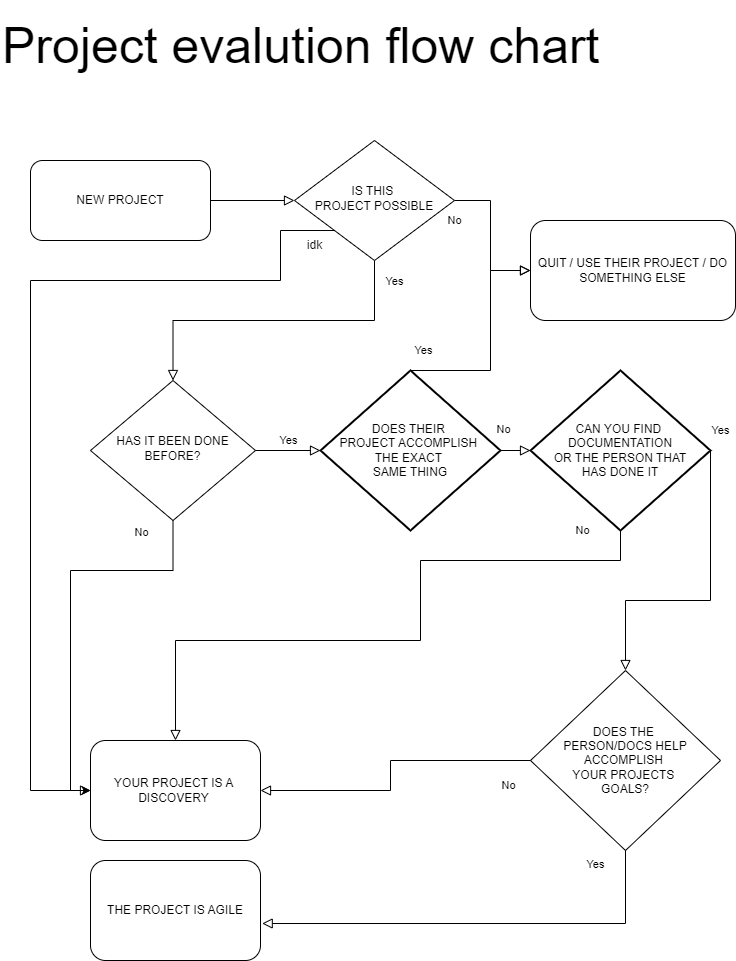

The diagram above was exported from draw.io. Its source (the exported page's mxGraphModel, read from the mxfile embedded in the PNG):
<mxGraphModel dx="1221" dy="725" grid="1" gridSize="10" guides="1" tooltips="1" connect="1" arrows="1" fold="1" page="1" pageScale="1" pageWidth="827" pageHeight="1169" math="0" shadow="0">
  <root>
    <mxCell id="WIyWlLk6GJQsqaUBKTNV-0" />
    <mxCell id="WIyWlLk6GJQsqaUBKTNV-1" parent="WIyWlLk6GJQsqaUBKTNV-0" />
    <mxCell id="WIyWlLk6GJQsqaUBKTNV-2" value="" style="rounded=0;html=1;jettySize=auto;orthogonalLoop=1;fontSize=11;endArrow=block;endFill=0;endSize=8;strokeWidth=1;shadow=0;labelBackgroundColor=none;edgeStyle=orthogonalEdgeStyle;" parent="WIyWlLk6GJQsqaUBKTNV-1" source="WIyWlLk6GJQsqaUBKTNV-3" target="WIyWlLk6GJQsqaUBKTNV-6" edge="1">
      <mxGeometry relative="1" as="geometry" />
    </mxCell>
    <mxCell id="WIyWlLk6GJQsqaUBKTNV-3" value="NEW PROJECT" style="rounded=1;whiteSpace=wrap;html=1;fontSize=12;glass=0;strokeWidth=1;shadow=0;" parent="WIyWlLk6GJQsqaUBKTNV-1" vertex="1">
      <mxGeometry x="70" y="210" width="180" height="80" as="geometry" />
    </mxCell>
    <mxCell id="WIyWlLk6GJQsqaUBKTNV-4" value="Yes" style="rounded=0;html=1;jettySize=auto;orthogonalLoop=1;fontSize=11;endArrow=block;endFill=0;endSize=8;strokeWidth=1;shadow=0;labelBackgroundColor=none;edgeStyle=orthogonalEdgeStyle;exitX=0.5;exitY=1;exitDx=0;exitDy=0;" parent="WIyWlLk6GJQsqaUBKTNV-1" source="WIyWlLk6GJQsqaUBKTNV-6" target="WIyWlLk6GJQsqaUBKTNV-10" edge="1">
      <mxGeometry x="-0.8699" y="20" relative="1" as="geometry">
        <mxPoint as="offset" />
      </mxGeometry>
    </mxCell>
    <mxCell id="WIyWlLk6GJQsqaUBKTNV-5" value="No" style="edgeStyle=orthogonalEdgeStyle;rounded=0;html=1;jettySize=auto;orthogonalLoop=1;fontSize=11;endArrow=block;endFill=0;endSize=8;strokeWidth=1;shadow=0;labelBackgroundColor=none;" parent="WIyWlLk6GJQsqaUBKTNV-1" source="WIyWlLk6GJQsqaUBKTNV-6" target="WIyWlLk6GJQsqaUBKTNV-7" edge="1">
      <mxGeometry x="-1" y="-20" relative="1" as="geometry">
        <mxPoint as="offset" />
        <Array as="points">
          <mxPoint x="530" y="250" />
          <mxPoint x="530" y="320" />
        </Array>
      </mxGeometry>
    </mxCell>
    <mxCell id="WIyWlLk6GJQsqaUBKTNV-6" value="IS THIS&amp;nbsp;&lt;div&gt;PROJECT&amp;nbsp;&lt;span style=&quot;background-color: initial;&quot;&gt;POSSIBLE&lt;/span&gt;&lt;/div&gt;" style="rhombus;whiteSpace=wrap;html=1;shadow=0;fontFamily=Helvetica;fontSize=12;align=center;strokeWidth=1;spacing=6;spacingTop=-4;" parent="WIyWlLk6GJQsqaUBKTNV-1" vertex="1">
      <mxGeometry x="334" y="190" width="160" height="120" as="geometry" />
    </mxCell>
    <mxCell id="WIyWlLk6GJQsqaUBKTNV-7" value="QUIT / USE THEIR PROJECT / DO SOMETHING ELSE" style="rounded=1;whiteSpace=wrap;html=1;fontSize=12;glass=0;strokeWidth=1;shadow=0;" parent="WIyWlLk6GJQsqaUBKTNV-1" vertex="1">
      <mxGeometry x="570" y="270" width="205" height="100" as="geometry" />
    </mxCell>
    <mxCell id="WIyWlLk6GJQsqaUBKTNV-8" value="No" style="rounded=0;html=1;jettySize=auto;orthogonalLoop=1;fontSize=11;endArrow=block;endFill=0;endSize=8;strokeWidth=1;shadow=0;labelBackgroundColor=none;edgeStyle=orthogonalEdgeStyle;entryX=0;entryY=0.5;entryDx=0;entryDy=0;exitX=0.5;exitY=1;exitDx=0;exitDy=0;" parent="WIyWlLk6GJQsqaUBKTNV-1" source="WIyWlLk6GJQsqaUBKTNV-10" target="WIyWlLk6GJQsqaUBKTNV-11" edge="1">
      <mxGeometry x="-0.9405" y="-32" relative="1" as="geometry">
        <mxPoint as="offset" />
        <Array as="points">
          <mxPoint x="213" y="620" />
          <mxPoint x="110" y="620" />
          <mxPoint x="110" y="840" />
        </Array>
      </mxGeometry>
    </mxCell>
    <mxCell id="WIyWlLk6GJQsqaUBKTNV-10" value="HAS IT&lt;span style=&quot;background-color: initial;&quot;&gt;&amp;nbsp;BEEN DONE BEFORE?&lt;/span&gt;" style="rhombus;whiteSpace=wrap;html=1;shadow=0;fontFamily=Helvetica;fontSize=12;align=center;strokeWidth=1;spacing=6;spacingTop=-4;" parent="WIyWlLk6GJQsqaUBKTNV-1" vertex="1">
      <mxGeometry x="130" y="430" width="165" height="140" as="geometry" />
    </mxCell>
    <mxCell id="WIyWlLk6GJQsqaUBKTNV-11" value="YOUR PROJECT IS A&amp;nbsp;&lt;div&gt;DISCOVERY&amp;nbsp;&lt;/div&gt;" style="rounded=1;whiteSpace=wrap;html=1;fontSize=12;glass=0;strokeWidth=1;shadow=0;" parent="WIyWlLk6GJQsqaUBKTNV-1" vertex="1">
      <mxGeometry x="130" y="790" width="170" height="100" as="geometry" />
    </mxCell>
    <mxCell id="Jffv-g7i9ElC8cjcIQwQ-3" value="CAN YOU FIND&amp;nbsp;&lt;div&gt;DOCUMENTATION&lt;div&gt;&amp;nbsp;OR THE PERSON THAT&amp;nbsp;&lt;/div&gt;&lt;div&gt;HAS DONE IT&lt;/div&gt;&lt;/div&gt;" style="strokeWidth=2;html=1;shape=mxgraph.flowchart.decision;whiteSpace=wrap;" parent="WIyWlLk6GJQsqaUBKTNV-1" vertex="1">
      <mxGeometry x="570" y="420" width="180" height="160" as="geometry" />
    </mxCell>
    <mxCell id="Jffv-g7i9ElC8cjcIQwQ-8" value="No" style="rounded=0;html=1;jettySize=auto;orthogonalLoop=1;fontSize=11;endArrow=block;endFill=0;endSize=8;strokeWidth=1;shadow=0;labelBackgroundColor=none;exitX=0.5;exitY=1;exitDx=0;exitDy=0;exitPerimeter=0;entryX=0.5;entryY=0;entryDx=0;entryDy=0;edgeStyle=orthogonalEdgeStyle;" parent="WIyWlLk6GJQsqaUBKTNV-1" source="Jffv-g7i9ElC8cjcIQwQ-3" target="WIyWlLk6GJQsqaUBKTNV-11" edge="1">
      <mxGeometry x="-0.7926" y="-30" relative="1" as="geometry">
        <mxPoint as="offset" />
        <mxPoint x="500" y="650" as="sourcePoint" />
        <mxPoint x="480" y="780" as="targetPoint" />
        <Array as="points">
          <mxPoint x="660" y="610" />
          <mxPoint x="460" y="610" />
          <mxPoint x="460" y="690" />
          <mxPoint x="215" y="690" />
        </Array>
      </mxGeometry>
    </mxCell>
    <mxCell id="Jffv-g7i9ElC8cjcIQwQ-11" value="DOES THE&amp;nbsp;&lt;div&gt;PERSON/DOCS HELP&lt;div&gt;ACCOMPLISH&amp;nbsp;&lt;/div&gt;&lt;div&gt;YOUR PROJECTS&amp;nbsp;&lt;/div&gt;&lt;div&gt;GOALS?&lt;/div&gt;&lt;/div&gt;" style="rhombus;whiteSpace=wrap;html=1;direction=south;" parent="WIyWlLk6GJQsqaUBKTNV-1" vertex="1">
      <mxGeometry x="570" y="720" width="190" height="180" as="geometry" />
    </mxCell>
    <mxCell id="Jffv-g7i9ElC8cjcIQwQ-12" value="Yes" style="rounded=0;html=1;jettySize=auto;orthogonalLoop=1;fontSize=11;endArrow=block;endFill=0;endSize=8;strokeWidth=1;shadow=0;labelBackgroundColor=none;entryX=0;entryY=0.5;entryDx=0;entryDy=0;exitX=1;exitY=0.5;exitDx=0;exitDy=0;exitPerimeter=0;edgeStyle=orthogonalEdgeStyle;" parent="WIyWlLk6GJQsqaUBKTNV-1" source="Jffv-g7i9ElC8cjcIQwQ-3" target="Jffv-g7i9ElC8cjcIQwQ-11" edge="1">
      <mxGeometry x="-1" y="22" relative="1" as="geometry">
        <mxPoint x="-12" y="-20" as="offset" />
        <mxPoint x="480" y="570" as="sourcePoint" />
        <mxPoint x="555" y="570" as="targetPoint" />
        <Array as="points">
          <mxPoint x="750" y="650" />
          <mxPoint x="665" y="650" />
        </Array>
      </mxGeometry>
    </mxCell>
    <mxCell id="Jffv-g7i9ElC8cjcIQwQ-13" value="Yes" style="edgeStyle=orthogonalEdgeStyle;rounded=0;html=1;jettySize=auto;orthogonalLoop=1;fontSize=11;endArrow=block;endFill=0;endSize=8;strokeWidth=1;shadow=0;labelBackgroundColor=none;exitX=1;exitY=0.5;exitDx=0;exitDy=0;entryX=1.01;entryY=0.63;entryDx=0;entryDy=0;entryPerimeter=0;" parent="WIyWlLk6GJQsqaUBKTNV-1" source="Jffv-g7i9ElC8cjcIQwQ-11" target="Jffv-g7i9ElC8cjcIQwQ-30" edge="1">
      <mxGeometry x="-0.9355" y="-30" relative="1" as="geometry">
        <mxPoint as="offset" />
        <mxPoint x="820" y="880" as="sourcePoint" />
        <mxPoint x="730" y="960" as="targetPoint" />
        <Array as="points">
          <mxPoint x="665" y="973" />
        </Array>
      </mxGeometry>
    </mxCell>
    <mxCell id="Jffv-g7i9ElC8cjcIQwQ-14" value="No" style="rounded=0;html=1;jettySize=auto;orthogonalLoop=1;fontSize=11;endArrow=block;endFill=0;endSize=8;strokeWidth=1;shadow=0;labelBackgroundColor=none;exitX=0.5;exitY=1;exitDx=0;exitDy=0;entryX=1;entryY=0.5;entryDx=0;entryDy=0;edgeStyle=orthogonalEdgeStyle;" parent="WIyWlLk6GJQsqaUBKTNV-1" source="Jffv-g7i9ElC8cjcIQwQ-11" target="WIyWlLk6GJQsqaUBKTNV-11" edge="1">
      <mxGeometry x="-0.8541" y="25" relative="1" as="geometry">
        <mxPoint as="offset" />
        <mxPoint x="697" y="740" as="sourcePoint" />
        <mxPoint x="450" y="1050" as="targetPoint" />
        <Array as="points">
          <mxPoint x="430" y="810" />
          <mxPoint x="430" y="840" />
        </Array>
      </mxGeometry>
    </mxCell>
    <mxCell id="Jffv-g7i9ElC8cjcIQwQ-18" value="DOES THEIR&amp;nbsp;&lt;div&gt;&lt;span style=&quot;background-color: initial;&quot;&gt;PROJECT ACCOMPLISH&amp;nbsp;&lt;/span&gt;&lt;div&gt;&lt;div&gt;THE EXACT&amp;nbsp;&lt;/div&gt;&lt;div&gt;SAME THING&lt;/div&gt;&lt;/div&gt;&lt;/div&gt;" style="strokeWidth=2;html=1;shape=mxgraph.flowchart.decision;whiteSpace=wrap;" parent="WIyWlLk6GJQsqaUBKTNV-1" vertex="1">
      <mxGeometry x="360" y="420" width="180" height="160" as="geometry" />
    </mxCell>
    <mxCell id="Jffv-g7i9ElC8cjcIQwQ-19" value="Yes" style="edgeStyle=orthogonalEdgeStyle;rounded=0;html=1;jettySize=auto;orthogonalLoop=1;fontSize=11;endArrow=block;endFill=0;endSize=8;strokeWidth=1;shadow=0;labelBackgroundColor=none;exitX=1;exitY=0.5;exitDx=0;exitDy=0;entryX=0;entryY=0.5;entryDx=0;entryDy=0;entryPerimeter=0;" parent="WIyWlLk6GJQsqaUBKTNV-1" source="WIyWlLk6GJQsqaUBKTNV-10" target="Jffv-g7i9ElC8cjcIQwQ-18" edge="1">
      <mxGeometry y="10" relative="1" as="geometry">
        <mxPoint as="offset" />
        <mxPoint x="144.5" y="700" as="sourcePoint" />
        <mxPoint x="250" y="590" as="targetPoint" />
      </mxGeometry>
    </mxCell>
    <mxCell id="Jffv-g7i9ElC8cjcIQwQ-20" value="Yes" style="rounded=0;html=1;jettySize=auto;orthogonalLoop=1;fontSize=11;endArrow=block;endFill=0;endSize=8;strokeWidth=1;shadow=0;labelBackgroundColor=none;entryX=0;entryY=0.5;entryDx=0;entryDy=0;exitX=0.5;exitY=0;exitDx=0;exitDy=0;exitPerimeter=0;edgeStyle=orthogonalEdgeStyle;" parent="WIyWlLk6GJQsqaUBKTNV-1" source="Jffv-g7i9ElC8cjcIQwQ-18" target="WIyWlLk6GJQsqaUBKTNV-7" edge="1">
      <mxGeometry x="-0.8846" y="20" relative="1" as="geometry">
        <mxPoint as="offset" />
        <mxPoint x="240" y="680" as="sourcePoint" />
        <mxPoint x="475" y="600" as="targetPoint" />
        <Array as="points">
          <mxPoint x="530" y="420" />
          <mxPoint x="530" y="320" />
        </Array>
      </mxGeometry>
    </mxCell>
    <mxCell id="Jffv-g7i9ElC8cjcIQwQ-22" value="No" style="rounded=0;html=1;jettySize=auto;orthogonalLoop=1;fontSize=11;endArrow=block;endFill=0;endSize=8;strokeWidth=1;shadow=0;labelBackgroundColor=none;edgeStyle=orthogonalEdgeStyle;exitX=1;exitY=0.5;exitDx=0;exitDy=0;exitPerimeter=0;entryX=0;entryY=0.5;entryDx=0;entryDy=0;entryPerimeter=0;" parent="WIyWlLk6GJQsqaUBKTNV-1" source="Jffv-g7i9ElC8cjcIQwQ-18" target="Jffv-g7i9ElC8cjcIQwQ-3" edge="1">
      <mxGeometry x="-0.8125" y="21" relative="1" as="geometry">
        <mxPoint as="offset" />
        <mxPoint x="459.5" y="600" as="sourcePoint" />
        <mxPoint x="460.5" y="700" as="targetPoint" />
      </mxGeometry>
    </mxCell>
    <mxCell id="Jffv-g7i9ElC8cjcIQwQ-29" value="Project evalution flow chart" style="text;strokeColor=none;align=left;fillColor=none;html=1;verticalAlign=middle;whiteSpace=wrap;rounded=0;fontSize=50;" parent="WIyWlLk6GJQsqaUBKTNV-1" vertex="1">
      <mxGeometry x="40" y="50" width="650" height="90" as="geometry" />
    </mxCell>
    <mxCell id="Jffv-g7i9ElC8cjcIQwQ-30" value="THE PROJECT IS AGILE" style="rounded=1;whiteSpace=wrap;html=1;fontSize=12;glass=0;strokeWidth=1;shadow=0;" parent="WIyWlLk6GJQsqaUBKTNV-1" vertex="1">
      <mxGeometry x="130" y="910" width="170" height="100" as="geometry" />
    </mxCell>
    <mxCell id="hkwD6DYO0fsrs1p0ta8--0" value="" style="edgeStyle=orthogonalEdgeStyle;orthogonalLoop=1;jettySize=auto;html=1;rounded=0;exitX=0;exitY=1;exitDx=0;exitDy=0;entryX=0;entryY=0.5;entryDx=0;entryDy=0;" parent="WIyWlLk6GJQsqaUBKTNV-1" source="WIyWlLk6GJQsqaUBKTNV-6" target="WIyWlLk6GJQsqaUBKTNV-11" edge="1">
      <mxGeometry width="100" relative="1" as="geometry">
        <mxPoint x="170" y="350" as="sourcePoint" />
        <mxPoint x="60" y="350" as="targetPoint" />
        <Array as="points">
          <mxPoint x="320" y="330" />
          <mxPoint x="70" y="330" />
          <mxPoint x="70" y="840" />
        </Array>
      </mxGeometry>
    </mxCell>
    <mxCell id="hkwD6DYO0fsrs1p0ta8--1" value="idk" style="text;html=1;align=center;verticalAlign=middle;resizable=0;points=[];autosize=1;strokeColor=none;fillColor=none;" parent="WIyWlLk6GJQsqaUBKTNV-1" vertex="1">
      <mxGeometry x="334" y="280" width="40" height="30" as="geometry" />
    </mxCell>
  </root>
</mxGraphModel>